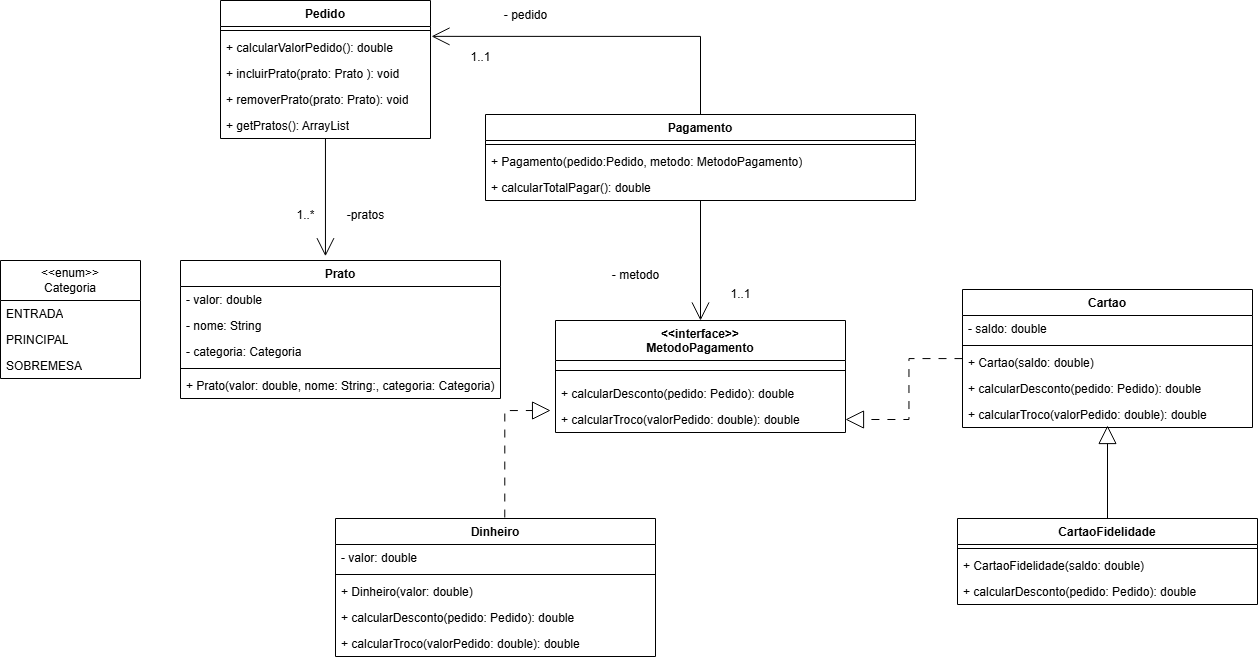

The diagram above was exported from draw.io. Its source (the exported page's mxGraphModel, read from the mxfile embedded in the PNG):
<mxGraphModel dx="2150" dy="2015" grid="1" gridSize="10" guides="1" tooltips="1" connect="1" arrows="1" fold="1" page="1" pageScale="1" pageWidth="827" pageHeight="1169" math="0" shadow="0">
  <root>
    <mxCell id="0" />
    <mxCell id="1" parent="0" />
    <mxCell id="A-LBip0URaL8t3qrP8xm-11" edge="1" parent="1" source="y8VZrFWAP6wdkuYNfLxW-1" style="edgeStyle=orthogonalEdgeStyle;rounded=0;orthogonalLoop=1;jettySize=auto;html=1;entryX=0.453;entryY=-0.031;entryDx=0;entryDy=0;endArrow=open;endFill=0;endSize=16;entryPerimeter=0;" target="y8VZrFWAP6wdkuYNfLxW-5">
      <mxGeometry relative="1" as="geometry" />
    </mxCell>
    <mxCell id="y8VZrFWAP6wdkuYNfLxW-1" parent="1" style="swimlane;fontStyle=1;align=center;verticalAlign=top;childLayout=stackLayout;horizontal=1;startSize=26;horizontalStack=0;resizeParent=1;resizeParentMax=0;resizeLast=0;collapsible=1;marginBottom=0;whiteSpace=wrap;html=1;" value="Pedido" vertex="1">
      <mxGeometry height="138" width="210" x="90" y="-140" as="geometry" />
    </mxCell>
    <mxCell id="y8VZrFWAP6wdkuYNfLxW-3" parent="y8VZrFWAP6wdkuYNfLxW-1" style="line;strokeWidth=1;fillColor=none;align=left;verticalAlign=middle;spacingTop=-1;spacingLeft=3;spacingRight=3;rotatable=0;labelPosition=right;points=[];portConstraint=eastwest;strokeColor=inherit;" value="" vertex="1">
      <mxGeometry height="8" width="210" y="26" as="geometry" />
    </mxCell>
    <mxCell id="y8VZrFWAP6wdkuYNfLxW-4" parent="y8VZrFWAP6wdkuYNfLxW-1" style="text;strokeColor=none;fillColor=none;align=left;verticalAlign=top;spacingLeft=4;spacingRight=4;overflow=hidden;rotatable=0;points=[[0,0.5],[1,0.5]];portConstraint=eastwest;whiteSpace=wrap;html=1;" value="+ calcularValorPedido(): double" vertex="1">
      <mxGeometry height="26" width="210" y="34" as="geometry" />
    </mxCell>
    <mxCell id="A-LBip0URaL8t3qrP8xm-30" parent="y8VZrFWAP6wdkuYNfLxW-1" style="text;strokeColor=none;fillColor=none;align=left;verticalAlign=top;spacingLeft=4;spacingRight=4;overflow=hidden;rotatable=0;points=[[0,0.5],[1,0.5]];portConstraint=eastwest;whiteSpace=wrap;html=1;" value="+ incluirPrato(prato: Prato&amp;nbsp;): void" vertex="1">
      <mxGeometry height="26" width="210" y="60" as="geometry" />
    </mxCell>
    <mxCell id="A-LBip0URaL8t3qrP8xm-29" parent="y8VZrFWAP6wdkuYNfLxW-1" style="text;strokeColor=none;fillColor=none;align=left;verticalAlign=top;spacingLeft=4;spacingRight=4;overflow=hidden;rotatable=0;points=[[0,0.5],[1,0.5]];portConstraint=eastwest;whiteSpace=wrap;html=1;" value="+ removerPrato(prato: Prato): void" vertex="1">
      <mxGeometry height="26" width="210" y="86" as="geometry" />
    </mxCell>
    <mxCell id="A-LBip0URaL8t3qrP8xm-28" parent="y8VZrFWAP6wdkuYNfLxW-1" style="text;strokeColor=none;fillColor=none;align=left;verticalAlign=top;spacingLeft=4;spacingRight=4;overflow=hidden;rotatable=0;points=[[0,0.5],[1,0.5]];portConstraint=eastwest;whiteSpace=wrap;html=1;" value="+ getPratos(): ArrayList" vertex="1">
      <mxGeometry height="26" width="210" y="112" as="geometry" />
    </mxCell>
    <mxCell id="y8VZrFWAP6wdkuYNfLxW-5" parent="1" style="swimlane;fontStyle=1;align=center;verticalAlign=top;childLayout=stackLayout;horizontal=1;startSize=26;horizontalStack=0;resizeParent=1;resizeParentMax=0;resizeLast=0;collapsible=1;marginBottom=0;whiteSpace=wrap;html=1;" value="Prato" vertex="1">
      <mxGeometry height="138" width="320" x="50" y="120" as="geometry" />
    </mxCell>
    <mxCell id="y8VZrFWAP6wdkuYNfLxW-6" parent="y8VZrFWAP6wdkuYNfLxW-5" style="text;strokeColor=none;fillColor=none;align=left;verticalAlign=top;spacingLeft=4;spacingRight=4;overflow=hidden;rotatable=0;points=[[0,0.5],[1,0.5]];portConstraint=eastwest;whiteSpace=wrap;html=1;" value="- valor: double" vertex="1">
      <mxGeometry height="26" width="320" y="26" as="geometry" />
    </mxCell>
    <mxCell id="A-LBip0URaL8t3qrP8xm-4" parent="y8VZrFWAP6wdkuYNfLxW-5" style="text;strokeColor=none;fillColor=none;align=left;verticalAlign=top;spacingLeft=4;spacingRight=4;overflow=hidden;rotatable=0;points=[[0,0.5],[1,0.5]];portConstraint=eastwest;whiteSpace=wrap;html=1;" value="- nome: String" vertex="1">
      <mxGeometry height="26" width="320" y="52" as="geometry" />
    </mxCell>
    <mxCell id="A-LBip0URaL8t3qrP8xm-3" parent="y8VZrFWAP6wdkuYNfLxW-5" style="text;strokeColor=none;fillColor=none;align=left;verticalAlign=top;spacingLeft=4;spacingRight=4;overflow=hidden;rotatable=0;points=[[0,0.5],[1,0.5]];portConstraint=eastwest;whiteSpace=wrap;html=1;" value="- categoria: Categoria" vertex="1">
      <mxGeometry height="26" width="320" y="78" as="geometry" />
    </mxCell>
    <mxCell id="y8VZrFWAP6wdkuYNfLxW-7" parent="y8VZrFWAP6wdkuYNfLxW-5" style="line;strokeWidth=1;fillColor=none;align=left;verticalAlign=middle;spacingTop=-1;spacingLeft=3;spacingRight=3;rotatable=0;labelPosition=right;points=[];portConstraint=eastwest;strokeColor=inherit;" value="" vertex="1">
      <mxGeometry height="8" width="320" y="104" as="geometry" />
    </mxCell>
    <mxCell id="y8VZrFWAP6wdkuYNfLxW-8" parent="y8VZrFWAP6wdkuYNfLxW-5" style="text;strokeColor=none;fillColor=none;align=left;verticalAlign=top;spacingLeft=4;spacingRight=4;overflow=hidden;rotatable=0;points=[[0,0.5],[1,0.5]];portConstraint=eastwest;whiteSpace=wrap;html=1;" value="+ Prato(valor: double, nome: String:, categoria: Categoria)" vertex="1">
      <mxGeometry height="26" width="320" y="112" as="geometry" />
    </mxCell>
    <mxCell id="A-LBip0URaL8t3qrP8xm-15" edge="1" parent="1" source="y8VZrFWAP6wdkuYNfLxW-10" style="edgeStyle=orthogonalEdgeStyle;rounded=0;orthogonalLoop=1;jettySize=auto;html=1;entryX=0.5;entryY=0;entryDx=0;entryDy=0;endArrow=open;endFill=0;endSize=16;" target="y8VZrFWAP6wdkuYNfLxW-14">
      <mxGeometry relative="1" as="geometry" />
    </mxCell>
    <mxCell id="y8VZrFWAP6wdkuYNfLxW-10" parent="1" style="swimlane;fontStyle=1;align=center;verticalAlign=top;childLayout=stackLayout;horizontal=1;startSize=26;horizontalStack=0;resizeParent=1;resizeParentMax=0;resizeLast=0;collapsible=1;marginBottom=0;whiteSpace=wrap;html=1;" value="Pagamento" vertex="1">
      <mxGeometry height="86" width="430" x="355" y="-26" as="geometry" />
    </mxCell>
    <mxCell id="y8VZrFWAP6wdkuYNfLxW-12" parent="y8VZrFWAP6wdkuYNfLxW-10" style="line;strokeWidth=1;fillColor=none;align=left;verticalAlign=middle;spacingTop=-1;spacingLeft=3;spacingRight=3;rotatable=0;labelPosition=right;points=[];portConstraint=eastwest;strokeColor=inherit;" value="" vertex="1">
      <mxGeometry height="8" width="430" y="26" as="geometry" />
    </mxCell>
    <mxCell id="A-LBip0URaL8t3qrP8xm-26" parent="y8VZrFWAP6wdkuYNfLxW-10" style="text;strokeColor=none;fillColor=none;align=left;verticalAlign=top;spacingLeft=4;spacingRight=4;overflow=hidden;rotatable=0;points=[[0,0.5],[1,0.5]];portConstraint=eastwest;whiteSpace=wrap;html=1;" value="+ Pagamento(pedido:Pedido, metodo: MetodoPagamento)" vertex="1">
      <mxGeometry height="26" width="430" y="34" as="geometry" />
    </mxCell>
    <mxCell id="y8VZrFWAP6wdkuYNfLxW-13" parent="y8VZrFWAP6wdkuYNfLxW-10" style="text;strokeColor=none;fillColor=none;align=left;verticalAlign=top;spacingLeft=4;spacingRight=4;overflow=hidden;rotatable=0;points=[[0,0.5],[1,0.5]];portConstraint=eastwest;whiteSpace=wrap;html=1;" value="+ calcularTotalPagar(): double" vertex="1">
      <mxGeometry height="26" width="430" y="60" as="geometry" />
    </mxCell>
    <mxCell id="y8VZrFWAP6wdkuYNfLxW-14" parent="1" style="swimlane;fontStyle=1;align=center;verticalAlign=top;childLayout=stackLayout;horizontal=1;startSize=40;horizontalStack=0;resizeParent=1;resizeParentMax=0;resizeLast=0;collapsible=1;marginBottom=0;whiteSpace=wrap;html=1;" value="&lt;div&gt;&amp;lt;&amp;lt;interface&amp;gt;&amp;gt;&lt;/div&gt;MetodoPagamento" vertex="1">
      <mxGeometry height="112" width="290" x="425" y="180" as="geometry" />
    </mxCell>
    <mxCell id="y8VZrFWAP6wdkuYNfLxW-16" parent="y8VZrFWAP6wdkuYNfLxW-14" style="line;strokeWidth=1;fillColor=none;align=left;verticalAlign=middle;spacingTop=-1;spacingLeft=3;spacingRight=3;rotatable=0;labelPosition=right;points=[];portConstraint=eastwest;strokeColor=inherit;" value="" vertex="1">
      <mxGeometry height="20" width="290" y="40" as="geometry" />
    </mxCell>
    <mxCell id="y8VZrFWAP6wdkuYNfLxW-17" parent="y8VZrFWAP6wdkuYNfLxW-14" style="text;strokeColor=none;fillColor=none;align=left;verticalAlign=top;spacingLeft=4;spacingRight=4;overflow=hidden;rotatable=0;points=[[0,0.5],[1,0.5]];portConstraint=eastwest;whiteSpace=wrap;html=1;" value="+ calcularDesconto(pedido: Pedido): double" vertex="1">
      <mxGeometry height="26" width="290" y="60" as="geometry" />
    </mxCell>
    <mxCell id="y8VZrFWAP6wdkuYNfLxW-31" parent="y8VZrFWAP6wdkuYNfLxW-14" style="text;strokeColor=none;fillColor=none;align=left;verticalAlign=top;spacingLeft=4;spacingRight=4;overflow=hidden;rotatable=0;points=[[0,0.5],[1,0.5]];portConstraint=eastwest;whiteSpace=wrap;html=1;" value="+ calcularTroco(valorPedido: double): double" vertex="1">
      <mxGeometry height="26" width="290" y="86" as="geometry" />
    </mxCell>
    <mxCell id="y8VZrFWAP6wdkuYNfLxW-34" edge="1" parent="1" source="y8VZrFWAP6wdkuYNfLxW-18" style="edgeStyle=orthogonalEdgeStyle;rounded=0;orthogonalLoop=1;jettySize=auto;html=1;endArrow=block;endFill=0;endSize=16;dashed=1;dashPattern=8 8;exitX=0.529;exitY=-0.007;exitDx=0;exitDy=0;exitPerimeter=0;entryX=-0.017;entryY=0.154;entryDx=0;entryDy=0;entryPerimeter=0;" target="y8VZrFWAP6wdkuYNfLxW-31">
      <mxGeometry relative="1" as="geometry">
        <mxPoint x="320" y="450" as="sourcePoint" />
        <mxPoint x="440" y="300" as="targetPoint" />
      </mxGeometry>
    </mxCell>
    <mxCell id="y8VZrFWAP6wdkuYNfLxW-18" parent="1" style="swimlane;fontStyle=1;align=center;verticalAlign=top;childLayout=stackLayout;horizontal=1;startSize=26;horizontalStack=0;resizeParent=1;resizeParentMax=0;resizeLast=0;collapsible=1;marginBottom=0;whiteSpace=wrap;html=1;" value="Dinheiro" vertex="1">
      <mxGeometry height="138" width="320" x="205" y="378" as="geometry" />
    </mxCell>
    <mxCell id="y8VZrFWAP6wdkuYNfLxW-19" parent="y8VZrFWAP6wdkuYNfLxW-18" style="text;strokeColor=none;fillColor=none;align=left;verticalAlign=top;spacingLeft=4;spacingRight=4;overflow=hidden;rotatable=0;points=[[0,0.5],[1,0.5]];portConstraint=eastwest;whiteSpace=wrap;html=1;" value="- valor: double" vertex="1">
      <mxGeometry height="26" width="320" y="26" as="geometry" />
    </mxCell>
    <mxCell id="y8VZrFWAP6wdkuYNfLxW-20" parent="y8VZrFWAP6wdkuYNfLxW-18" style="line;strokeWidth=1;fillColor=none;align=left;verticalAlign=middle;spacingTop=-1;spacingLeft=3;spacingRight=3;rotatable=0;labelPosition=right;points=[];portConstraint=eastwest;strokeColor=inherit;" value="" vertex="1">
      <mxGeometry height="8" width="320" y="52" as="geometry" />
    </mxCell>
    <mxCell id="A-LBip0URaL8t3qrP8xm-24" parent="y8VZrFWAP6wdkuYNfLxW-18" style="text;strokeColor=none;fillColor=none;align=left;verticalAlign=top;spacingLeft=4;spacingRight=4;overflow=hidden;rotatable=0;points=[[0,0.5],[1,0.5]];portConstraint=eastwest;whiteSpace=wrap;html=1;" value="+ Dinheiro(valor: double)" vertex="1">
      <mxGeometry height="26" width="320" y="60" as="geometry" />
    </mxCell>
    <mxCell id="y8VZrFWAP6wdkuYNfLxW-21" parent="y8VZrFWAP6wdkuYNfLxW-18" style="text;strokeColor=none;fillColor=none;align=left;verticalAlign=top;spacingLeft=4;spacingRight=4;overflow=hidden;rotatable=0;points=[[0,0.5],[1,0.5]];portConstraint=eastwest;whiteSpace=wrap;html=1;" value="+ calcularDesconto(pedido: Pedido): double" vertex="1">
      <mxGeometry height="26" width="320" y="86" as="geometry" />
    </mxCell>
    <mxCell id="y8VZrFWAP6wdkuYNfLxW-45" parent="y8VZrFWAP6wdkuYNfLxW-18" style="text;strokeColor=none;fillColor=none;align=left;verticalAlign=top;spacingLeft=4;spacingRight=4;overflow=hidden;rotatable=0;points=[[0,0.5],[1,0.5]];portConstraint=eastwest;whiteSpace=wrap;html=1;" value="+ calcularTroco(valorPedido: double): double" vertex="1">
      <mxGeometry height="26" width="320" y="112" as="geometry" />
    </mxCell>
    <mxCell id="A-LBip0URaL8t3qrP8xm-34" edge="1" parent="1" source="y8VZrFWAP6wdkuYNfLxW-22" style="edgeStyle=orthogonalEdgeStyle;rounded=0;orthogonalLoop=1;jettySize=auto;html=1;endSize=16;endArrow=block;endFill=0;dashed=1;dashPattern=8 8;entryX=1;entryY=0.5;entryDx=0;entryDy=0;" target="y8VZrFWAP6wdkuYNfLxW-31">
      <mxGeometry relative="1" as="geometry">
        <mxPoint x="665" y="333" as="targetPoint" />
      </mxGeometry>
    </mxCell>
    <mxCell id="y8VZrFWAP6wdkuYNfLxW-22" parent="1" style="swimlane;fontStyle=1;align=center;verticalAlign=top;childLayout=stackLayout;horizontal=1;startSize=26;horizontalStack=0;resizeParent=1;resizeParentMax=0;resizeLast=0;collapsible=1;marginBottom=0;whiteSpace=wrap;html=1;" value="Cartao" vertex="1">
      <mxGeometry height="138" width="290" x="832" y="149" as="geometry" />
    </mxCell>
    <mxCell id="y8VZrFWAP6wdkuYNfLxW-23" parent="y8VZrFWAP6wdkuYNfLxW-22" style="text;strokeColor=none;fillColor=none;align=left;verticalAlign=top;spacingLeft=4;spacingRight=4;overflow=hidden;rotatable=0;points=[[0,0.5],[1,0.5]];portConstraint=eastwest;whiteSpace=wrap;html=1;" value="- saldo: double" vertex="1">
      <mxGeometry height="26" width="290" y="26" as="geometry" />
    </mxCell>
    <mxCell id="y8VZrFWAP6wdkuYNfLxW-24" parent="y8VZrFWAP6wdkuYNfLxW-22" style="line;strokeWidth=1;fillColor=none;align=left;verticalAlign=middle;spacingTop=-1;spacingLeft=3;spacingRight=3;rotatable=0;labelPosition=right;points=[];portConstraint=eastwest;strokeColor=inherit;" value="" vertex="1">
      <mxGeometry height="8" width="290" y="52" as="geometry" />
    </mxCell>
    <mxCell id="A-LBip0URaL8t3qrP8xm-25" parent="y8VZrFWAP6wdkuYNfLxW-22" style="text;strokeColor=none;fillColor=none;align=left;verticalAlign=top;spacingLeft=4;spacingRight=4;overflow=hidden;rotatable=0;points=[[0,0.5],[1,0.5]];portConstraint=eastwest;whiteSpace=wrap;html=1;" value="+ Cartao(saldo: double)" vertex="1">
      <mxGeometry height="26" width="290" y="60" as="geometry" />
    </mxCell>
    <mxCell id="y8VZrFWAP6wdkuYNfLxW-25" parent="y8VZrFWAP6wdkuYNfLxW-22" style="text;strokeColor=none;fillColor=none;align=left;verticalAlign=top;spacingLeft=4;spacingRight=4;overflow=hidden;rotatable=0;points=[[0,0.5],[1,0.5]];portConstraint=eastwest;whiteSpace=wrap;html=1;" value="+ calcularDesconto(pedido: Pedido): double" vertex="1">
      <mxGeometry height="26" width="290" y="86" as="geometry" />
    </mxCell>
    <mxCell id="y8VZrFWAP6wdkuYNfLxW-47" parent="y8VZrFWAP6wdkuYNfLxW-22" style="text;strokeColor=none;fillColor=none;align=left;verticalAlign=top;spacingLeft=4;spacingRight=4;overflow=hidden;rotatable=0;points=[[0,0.5],[1,0.5]];portConstraint=eastwest;whiteSpace=wrap;html=1;" value="+ calcularTroco(valorPedido: double): double" vertex="1">
      <mxGeometry height="26" width="290" y="112" as="geometry" />
    </mxCell>
    <mxCell id="y8VZrFWAP6wdkuYNfLxW-26" parent="1" style="swimlane;fontStyle=1;align=center;verticalAlign=top;childLayout=stackLayout;horizontal=1;startSize=26;horizontalStack=0;resizeParent=1;resizeParentMax=0;resizeLast=0;collapsible=1;marginBottom=0;whiteSpace=wrap;html=1;" value="CartaoFidelidade" vertex="1">
      <mxGeometry height="86" width="300" x="827" y="378" as="geometry" />
    </mxCell>
    <mxCell id="y8VZrFWAP6wdkuYNfLxW-28" parent="y8VZrFWAP6wdkuYNfLxW-26" style="line;strokeWidth=1;fillColor=none;align=left;verticalAlign=middle;spacingTop=-1;spacingLeft=3;spacingRight=3;rotatable=0;labelPosition=right;points=[];portConstraint=eastwest;strokeColor=inherit;" value="" vertex="1">
      <mxGeometry height="8" width="300" y="26" as="geometry" />
    </mxCell>
    <mxCell id="A-LBip0URaL8t3qrP8xm-36" parent="y8VZrFWAP6wdkuYNfLxW-26" style="text;strokeColor=none;fillColor=none;align=left;verticalAlign=top;spacingLeft=4;spacingRight=4;overflow=hidden;rotatable=0;points=[[0,0.5],[1,0.5]];portConstraint=eastwest;whiteSpace=wrap;html=1;" value="+ CartaoFidelidade(saldo: double)" vertex="1">
      <mxGeometry height="26" width="300" y="34" as="geometry" />
    </mxCell>
    <mxCell id="y8VZrFWAP6wdkuYNfLxW-29" parent="y8VZrFWAP6wdkuYNfLxW-26" style="text;strokeColor=none;fillColor=none;align=left;verticalAlign=top;spacingLeft=4;spacingRight=4;overflow=hidden;rotatable=0;points=[[0,0.5],[1,0.5]];portConstraint=eastwest;whiteSpace=wrap;html=1;" value="+ calcularDesconto(pedido: Pedido): double" vertex="1">
      <mxGeometry height="26" width="300" y="60" as="geometry" />
    </mxCell>
    <mxCell id="A-LBip0URaL8t3qrP8xm-5" parent="1" style="swimlane;fontStyle=0;childLayout=stackLayout;horizontal=1;startSize=40;fillColor=none;horizontalStack=0;resizeParent=1;resizeParentMax=0;resizeLast=0;collapsible=1;marginBottom=0;whiteSpace=wrap;html=1;" value="&amp;lt;&amp;lt;enum&amp;gt;&amp;gt;&lt;div&gt;Categoria&lt;/div&gt;" vertex="1">
      <mxGeometry height="118" width="140" x="-130" y="120" as="geometry" />
    </mxCell>
    <mxCell id="A-LBip0URaL8t3qrP8xm-6" parent="A-LBip0URaL8t3qrP8xm-5" style="text;strokeColor=none;fillColor=none;align=left;verticalAlign=top;spacingLeft=4;spacingRight=4;overflow=hidden;rotatable=0;points=[[0,0.5],[1,0.5]];portConstraint=eastwest;whiteSpace=wrap;html=1;" value="ENTRADA" vertex="1">
      <mxGeometry height="26" width="140" y="40" as="geometry" />
    </mxCell>
    <mxCell id="A-LBip0URaL8t3qrP8xm-7" parent="A-LBip0URaL8t3qrP8xm-5" style="text;strokeColor=none;fillColor=none;align=left;verticalAlign=top;spacingLeft=4;spacingRight=4;overflow=hidden;rotatable=0;points=[[0,0.5],[1,0.5]];portConstraint=eastwest;whiteSpace=wrap;html=1;" value="PRINCIPAL" vertex="1">
      <mxGeometry height="26" width="140" y="66" as="geometry" />
    </mxCell>
    <mxCell id="A-LBip0URaL8t3qrP8xm-8" parent="A-LBip0URaL8t3qrP8xm-5" style="text;strokeColor=none;fillColor=none;align=left;verticalAlign=top;spacingLeft=4;spacingRight=4;overflow=hidden;rotatable=0;points=[[0,0.5],[1,0.5]];portConstraint=eastwest;whiteSpace=wrap;html=1;" value="SOBREMESA" vertex="1">
      <mxGeometry height="26" width="140" y="92" as="geometry" />
    </mxCell>
    <mxCell id="A-LBip0URaL8t3qrP8xm-12" parent="1" style="text;html=1;align=center;verticalAlign=middle;resizable=0;points=[];autosize=1;strokeColor=none;fillColor=none;" value="1..*" vertex="1">
      <mxGeometry height="30" width="40" x="155" y="60" as="geometry" />
    </mxCell>
    <mxCell id="A-LBip0URaL8t3qrP8xm-13" parent="1" style="text;html=1;align=center;verticalAlign=middle;resizable=0;points=[];autosize=1;strokeColor=none;fillColor=none;" value="-pratos" vertex="1">
      <mxGeometry height="30" width="60" x="205" y="60" as="geometry" />
    </mxCell>
    <mxCell id="A-LBip0URaL8t3qrP8xm-14" edge="1" parent="1" source="y8VZrFWAP6wdkuYNfLxW-10" style="edgeStyle=orthogonalEdgeStyle;rounded=0;orthogonalLoop=1;jettySize=auto;html=1;entryX=1.005;entryY=0.072;entryDx=0;entryDy=0;entryPerimeter=0;endArrow=open;endFill=0;endSize=16;" target="y8VZrFWAP6wdkuYNfLxW-4">
      <mxGeometry relative="1" as="geometry" />
    </mxCell>
    <mxCell id="A-LBip0URaL8t3qrP8xm-17" edge="1" parent="1" source="y8VZrFWAP6wdkuYNfLxW-22" style="edgeStyle=orthogonalEdgeStyle;rounded=0;orthogonalLoop=1;jettySize=auto;html=1;entryX=0.652;entryY=1.025;entryDx=0;entryDy=0;entryPerimeter=0;dashed=1;dashPattern=8 8;endArrow=block;endFill=0;endSize=16;">
      <mxGeometry relative="1" as="geometry" />
    </mxCell>
    <mxCell id="A-LBip0URaL8t3qrP8xm-18" parent="1" style="text;html=1;align=center;verticalAlign=middle;resizable=0;points=[];autosize=1;strokeColor=none;fillColor=none;" value="1..1" vertex="1">
      <mxGeometry height="30" width="40" x="330" y="-98" as="geometry" />
    </mxCell>
    <mxCell id="A-LBip0URaL8t3qrP8xm-19" parent="1" style="text;html=1;align=center;verticalAlign=middle;resizable=0;points=[];autosize=1;strokeColor=none;fillColor=none;" value="- pedido" vertex="1">
      <mxGeometry height="30" width="70" x="360" y="-140" as="geometry" />
    </mxCell>
    <mxCell id="A-LBip0URaL8t3qrP8xm-22" parent="1" style="text;html=1;align=center;verticalAlign=middle;resizable=0;points=[];autosize=1;strokeColor=none;fillColor=none;" value="1..1" vertex="1">
      <mxGeometry height="30" width="40" x="590" y="139" as="geometry" />
    </mxCell>
    <mxCell id="A-LBip0URaL8t3qrP8xm-23" parent="1" style="text;html=1;align=center;verticalAlign=middle;resizable=0;points=[];autosize=1;strokeColor=none;fillColor=none;" value="- metodo" vertex="1">
      <mxGeometry height="30" width="70" x="470" y="120" as="geometry" />
    </mxCell>
    <mxCell id="A-LBip0URaL8t3qrP8xm-40" edge="1" parent="1" source="y8VZrFWAP6wdkuYNfLxW-26" style="edgeStyle=orthogonalEdgeStyle;rounded=0;orthogonalLoop=1;jettySize=auto;html=1;endSize=16;endArrow=block;endFill=0;">
      <mxGeometry relative="1" as="geometry">
        <mxPoint x="977" y="285" as="targetPoint" />
      </mxGeometry>
    </mxCell>
  </root>
</mxGraphModel>